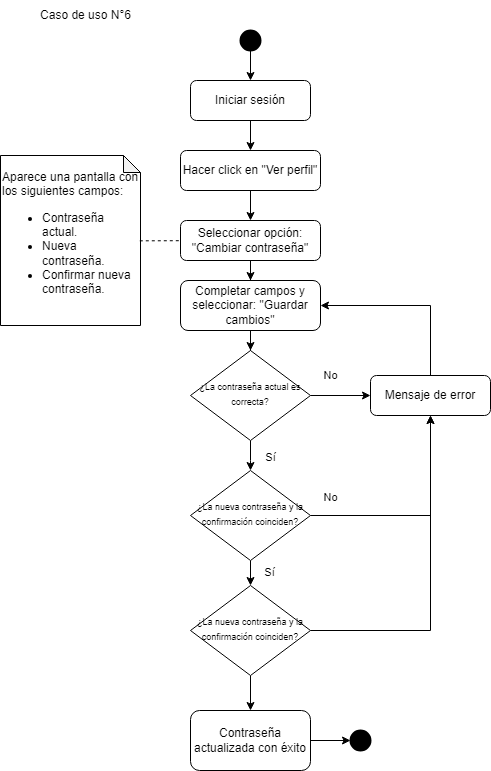

The diagram above was exported from draw.io. Its source (the exported page's mxGraphModel, read from the mxfile embedded in the PNG):
<mxGraphModel dx="1756" dy="509" grid="1" gridSize="10" guides="1" tooltips="1" connect="1" arrows="1" fold="1" page="1" pageScale="1" pageWidth="827" pageHeight="1169" math="0" shadow="0">
  <root>
    <mxCell id="uBrB1XqXVofArpdhMEqw-0" />
    <mxCell id="uBrB1XqXVofArpdhMEqw-1" parent="uBrB1XqXVofArpdhMEqw-0" />
    <mxCell id="uBrB1XqXVofArpdhMEqw-2" style="edgeStyle=orthogonalEdgeStyle;rounded=0;orthogonalLoop=1;jettySize=auto;html=1;" edge="1" parent="uBrB1XqXVofArpdhMEqw-1" source="uBrB1XqXVofArpdhMEqw-3" target="uBrB1XqXVofArpdhMEqw-5">
      <mxGeometry relative="1" as="geometry" />
    </mxCell>
    <mxCell id="uBrB1XqXVofArpdhMEqw-3" value="Iniciar sesión" style="rounded=1;whiteSpace=wrap;html=1;fontSize=12;glass=0;strokeWidth=1;shadow=0;" vertex="1" parent="uBrB1XqXVofArpdhMEqw-1">
      <mxGeometry x="160" y="80" width="120" height="40" as="geometry" />
    </mxCell>
    <mxCell id="vNlEWPyg3t0nGP1uu4H9-1" value="" style="edgeStyle=orthogonalEdgeStyle;rounded=0;orthogonalLoop=1;jettySize=auto;html=1;" edge="1" parent="uBrB1XqXVofArpdhMEqw-1" source="uBrB1XqXVofArpdhMEqw-5" target="vNlEWPyg3t0nGP1uu4H9-0">
      <mxGeometry relative="1" as="geometry" />
    </mxCell>
    <mxCell id="uBrB1XqXVofArpdhMEqw-5" value="Hacer click en &quot;Ver perfil&quot;" style="rounded=1;whiteSpace=wrap;html=1;fontSize=12;glass=0;strokeWidth=1;shadow=0;" vertex="1" parent="uBrB1XqXVofArpdhMEqw-1">
      <mxGeometry x="150" y="150" width="140" height="40" as="geometry" />
    </mxCell>
    <mxCell id="uBrB1XqXVofArpdhMEqw-6" style="edgeStyle=orthogonalEdgeStyle;rounded=0;orthogonalLoop=1;jettySize=auto;html=1;" edge="1" parent="uBrB1XqXVofArpdhMEqw-1" source="uBrB1XqXVofArpdhMEqw-10">
      <mxGeometry relative="1" as="geometry">
        <mxPoint x="220" y="470" as="targetPoint" />
      </mxGeometry>
    </mxCell>
    <mxCell id="uBrB1XqXVofArpdhMEqw-7" value="Sí" style="edgeLabel;html=1;align=center;verticalAlign=middle;resizable=0;points=[];" vertex="1" connectable="0" parent="uBrB1XqXVofArpdhMEqw-6">
      <mxGeometry x="-0.1853" relative="1" as="geometry">
        <mxPoint x="20" y="4" as="offset" />
      </mxGeometry>
    </mxCell>
    <mxCell id="uBrB1XqXVofArpdhMEqw-8" style="edgeStyle=orthogonalEdgeStyle;rounded=0;orthogonalLoop=1;jettySize=auto;html=1;" edge="1" parent="uBrB1XqXVofArpdhMEqw-1" source="uBrB1XqXVofArpdhMEqw-10" target="uBrB1XqXVofArpdhMEqw-14">
      <mxGeometry relative="1" as="geometry" />
    </mxCell>
    <mxCell id="uBrB1XqXVofArpdhMEqw-9" value="No" style="edgeLabel;html=1;align=center;verticalAlign=middle;resizable=0;points=[];" vertex="1" connectable="0" parent="uBrB1XqXVofArpdhMEqw-8">
      <mxGeometry x="-0.3354" y="-1" relative="1" as="geometry">
        <mxPoint y="-21" as="offset" />
      </mxGeometry>
    </mxCell>
    <mxCell id="uBrB1XqXVofArpdhMEqw-10" value="&lt;font style=&quot;font-size: 9px;&quot;&gt;¿La contraseña actual es correcta?&lt;/font&gt;" style="rhombus;whiteSpace=wrap;html=1;shadow=0;fontFamily=Helvetica;fontSize=12;align=center;strokeWidth=1;spacing=6;spacingTop=-4;" vertex="1" parent="uBrB1XqXVofArpdhMEqw-1">
      <mxGeometry x="160" y="350" width="120" height="90" as="geometry" />
    </mxCell>
    <mxCell id="6EBKuIwhhkGmUyU1euO5-3" style="edgeStyle=orthogonalEdgeStyle;rounded=0;orthogonalLoop=1;jettySize=auto;html=1;entryX=1;entryY=0.5;entryDx=0;entryDy=0;" edge="1" parent="uBrB1XqXVofArpdhMEqw-1" source="uBrB1XqXVofArpdhMEqw-14" target="6EBKuIwhhkGmUyU1euO5-0">
      <mxGeometry relative="1" as="geometry">
        <Array as="points">
          <mxPoint x="400" y="305" />
        </Array>
      </mxGeometry>
    </mxCell>
    <mxCell id="uBrB1XqXVofArpdhMEqw-14" value="Mensaje de error" style="rounded=1;whiteSpace=wrap;html=1;fontSize=12;glass=0;strokeWidth=1;shadow=0;" vertex="1" parent="uBrB1XqXVofArpdhMEqw-1">
      <mxGeometry x="340" y="375" width="120" height="40" as="geometry" />
    </mxCell>
    <mxCell id="uBrB1XqXVofArpdhMEqw-15" value="Caso de uso N°6" style="text;html=1;align=center;verticalAlign=middle;resizable=0;points=[];autosize=1;strokeColor=none;fillColor=none;" vertex="1" parent="uBrB1XqXVofArpdhMEqw-1">
      <mxGeometry width="110" height="30" as="geometry" />
    </mxCell>
    <mxCell id="uBrB1XqXVofArpdhMEqw-16" style="edgeStyle=orthogonalEdgeStyle;rounded=0;orthogonalLoop=1;jettySize=auto;html=1;entryX=0.5;entryY=0;entryDx=0;entryDy=0;" edge="1" parent="uBrB1XqXVofArpdhMEqw-1" source="uBrB1XqXVofArpdhMEqw-17" target="uBrB1XqXVofArpdhMEqw-3">
      <mxGeometry relative="1" as="geometry" />
    </mxCell>
    <mxCell id="uBrB1XqXVofArpdhMEqw-17" value="" style="strokeWidth=2;html=1;shape=mxgraph.flowchart.start_2;whiteSpace=wrap;fillColor=#000000;" vertex="1" parent="uBrB1XqXVofArpdhMEqw-1">
      <mxGeometry x="210" y="30" width="20" height="20" as="geometry" />
    </mxCell>
    <mxCell id="uBrB1XqXVofArpdhMEqw-20" value="" style="strokeWidth=2;html=1;shape=mxgraph.flowchart.start_2;whiteSpace=wrap;fillColor=#000000;" vertex="1" parent="uBrB1XqXVofArpdhMEqw-1">
      <mxGeometry x="320" y="730" width="20" height="20" as="geometry" />
    </mxCell>
    <mxCell id="uBrB1XqXVofArpdhMEqw-22" value="Contraseña actualizada con éxito" style="whiteSpace=wrap;html=1;rounded=1;glass=0;strokeWidth=1;shadow=0;" vertex="1" parent="uBrB1XqXVofArpdhMEqw-1">
      <mxGeometry x="160" y="710" width="120" height="60" as="geometry" />
    </mxCell>
    <mxCell id="6EBKuIwhhkGmUyU1euO5-1" value="" style="edgeStyle=orthogonalEdgeStyle;rounded=0;orthogonalLoop=1;jettySize=auto;html=1;" edge="1" parent="uBrB1XqXVofArpdhMEqw-1" source="vNlEWPyg3t0nGP1uu4H9-0" target="6EBKuIwhhkGmUyU1euO5-0">
      <mxGeometry relative="1" as="geometry" />
    </mxCell>
    <mxCell id="vNlEWPyg3t0nGP1uu4H9-0" value="Seleccionar opción: &quot;Cambiar contraseña&quot;" style="whiteSpace=wrap;html=1;rounded=1;glass=0;strokeWidth=1;shadow=0;" vertex="1" parent="uBrB1XqXVofArpdhMEqw-1">
      <mxGeometry x="150" y="220" width="140" height="40" as="geometry" />
    </mxCell>
    <mxCell id="Z9rvTgwk-5es_M5e575S-0" value="&#10;&lt;p&gt; Aparece una pantalla con los siguientes campos:&lt;/p&gt;&lt;ul&gt;&lt;li&gt;Contraseña actual.&lt;/li&gt;&lt;li&gt;Nueva contraseña.&lt;/li&gt;&lt;li&gt;Confirmar nueva contraseña.&lt;/li&gt;&lt;/ul&gt;&#10;&#10;" style="shape=note;whiteSpace=wrap;html=1;backgroundOutline=1;darkOpacity=0.05;size=17;align=left;" vertex="1" parent="uBrB1XqXVofArpdhMEqw-1">
      <mxGeometry x="-30" y="155" width="140" height="170" as="geometry" />
    </mxCell>
    <mxCell id="Z9rvTgwk-5es_M5e575S-2" value="" style="endArrow=none;dashed=1;html=1;rounded=0;exitX=0.995;exitY=0.502;exitDx=0;exitDy=0;exitPerimeter=0;" edge="1" parent="uBrB1XqXVofArpdhMEqw-1" source="Z9rvTgwk-5es_M5e575S-0" target="vNlEWPyg3t0nGP1uu4H9-0">
      <mxGeometry width="50" height="50" relative="1" as="geometry">
        <mxPoint x="240" y="200" as="sourcePoint" />
        <mxPoint x="290" y="150" as="targetPoint" />
      </mxGeometry>
    </mxCell>
    <mxCell id="6EBKuIwhhkGmUyU1euO5-2" style="edgeStyle=orthogonalEdgeStyle;rounded=0;orthogonalLoop=1;jettySize=auto;html=1;entryX=0.5;entryY=0;entryDx=0;entryDy=0;" edge="1" parent="uBrB1XqXVofArpdhMEqw-1" source="6EBKuIwhhkGmUyU1euO5-0" target="uBrB1XqXVofArpdhMEqw-10">
      <mxGeometry relative="1" as="geometry" />
    </mxCell>
    <mxCell id="6EBKuIwhhkGmUyU1euO5-0" value="Completar campos y seleccionar: &quot;Guardar cambios&lt;span style=&quot;background-color: initial;&quot;&gt;&quot;&lt;/span&gt;" style="whiteSpace=wrap;html=1;rounded=1;glass=0;strokeWidth=1;shadow=0;" vertex="1" parent="uBrB1XqXVofArpdhMEqw-1">
      <mxGeometry x="150" y="280" width="140" height="50" as="geometry" />
    </mxCell>
    <mxCell id="6EBKuIwhhkGmUyU1euO5-5" style="edgeStyle=orthogonalEdgeStyle;rounded=0;orthogonalLoop=1;jettySize=auto;html=1;entryX=0.5;entryY=1;entryDx=0;entryDy=0;" edge="1" parent="uBrB1XqXVofArpdhMEqw-1" source="6EBKuIwhhkGmUyU1euO5-4" target="uBrB1XqXVofArpdhMEqw-14">
      <mxGeometry relative="1" as="geometry" />
    </mxCell>
    <mxCell id="6EBKuIwhhkGmUyU1euO5-8" style="edgeStyle=orthogonalEdgeStyle;rounded=0;orthogonalLoop=1;jettySize=auto;html=1;entryX=0.5;entryY=0;entryDx=0;entryDy=0;" edge="1" parent="uBrB1XqXVofArpdhMEqw-1" source="6EBKuIwhhkGmUyU1euO5-4" target="6EBKuIwhhkGmUyU1euO5-7">
      <mxGeometry relative="1" as="geometry" />
    </mxCell>
    <mxCell id="6EBKuIwhhkGmUyU1euO5-4" value="&lt;font style=&quot;font-size: 9px;&quot;&gt;¿La nueva contraseña y la confirmación coinciden?&lt;/font&gt;" style="rhombus;whiteSpace=wrap;html=1;shadow=0;fontFamily=Helvetica;fontSize=12;align=center;strokeWidth=1;spacing=6;spacingTop=-4;" vertex="1" parent="uBrB1XqXVofArpdhMEqw-1">
      <mxGeometry x="160" y="470" width="120" height="90" as="geometry" />
    </mxCell>
    <mxCell id="6EBKuIwhhkGmUyU1euO5-6" value="No" style="edgeLabel;html=1;align=center;verticalAlign=middle;resizable=0;points=[];" vertex="1" connectable="0" parent="uBrB1XqXVofArpdhMEqw-1">
      <mxGeometry x="305" y="450" as="geometry">
        <mxPoint x="-5" y="47" as="offset" />
      </mxGeometry>
    </mxCell>
    <mxCell id="6EBKuIwhhkGmUyU1euO5-9" style="edgeStyle=orthogonalEdgeStyle;rounded=0;orthogonalLoop=1;jettySize=auto;html=1;entryX=0.5;entryY=1;entryDx=0;entryDy=0;" edge="1" parent="uBrB1XqXVofArpdhMEqw-1" source="6EBKuIwhhkGmUyU1euO5-7" target="uBrB1XqXVofArpdhMEqw-14">
      <mxGeometry relative="1" as="geometry">
        <mxPoint x="400" y="520" as="targetPoint" />
      </mxGeometry>
    </mxCell>
    <mxCell id="6EBKuIwhhkGmUyU1euO5-12" style="edgeStyle=orthogonalEdgeStyle;rounded=0;orthogonalLoop=1;jettySize=auto;html=1;entryX=0.5;entryY=0;entryDx=0;entryDy=0;" edge="1" parent="uBrB1XqXVofArpdhMEqw-1" source="6EBKuIwhhkGmUyU1euO5-7" target="uBrB1XqXVofArpdhMEqw-22">
      <mxGeometry relative="1" as="geometry" />
    </mxCell>
    <mxCell id="6EBKuIwhhkGmUyU1euO5-7" value="&lt;font style=&quot;font-size: 9px;&quot;&gt;¿La nueva contraseña y la confirmación coinciden?&lt;/font&gt;" style="rhombus;whiteSpace=wrap;html=1;shadow=0;fontFamily=Helvetica;fontSize=12;align=center;strokeWidth=1;spacing=6;spacingTop=-4;" vertex="1" parent="uBrB1XqXVofArpdhMEqw-1">
      <mxGeometry x="160" y="585" width="120" height="90" as="geometry" />
    </mxCell>
    <mxCell id="6EBKuIwhhkGmUyU1euO5-11" value="Sí" style="edgeLabel;html=1;align=center;verticalAlign=middle;resizable=0;points=[];" vertex="1" connectable="0" parent="uBrB1XqXVofArpdhMEqw-1">
      <mxGeometry x="250" y="456.66666666666663" as="geometry">
        <mxPoint x="-11" y="115" as="offset" />
      </mxGeometry>
    </mxCell>
    <mxCell id="6EBKuIwhhkGmUyU1euO5-13" style="edgeStyle=orthogonalEdgeStyle;rounded=0;orthogonalLoop=1;jettySize=auto;html=1;entryX=0;entryY=0.5;entryDx=0;entryDy=0;entryPerimeter=0;" edge="1" parent="uBrB1XqXVofArpdhMEqw-1" source="uBrB1XqXVofArpdhMEqw-22" target="uBrB1XqXVofArpdhMEqw-20">
      <mxGeometry relative="1" as="geometry" />
    </mxCell>
  </root>
</mxGraphModel>